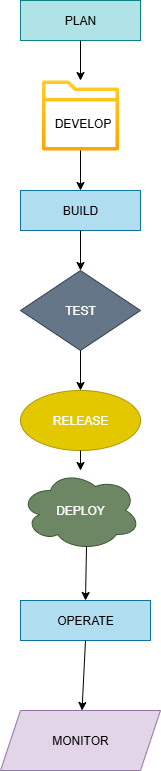

The diagram above was exported from draw.io. Its source (the exported page's mxGraphModel, read from the mxfile embedded in the PNG):
<mxGraphModel dx="1489" dy="803" grid="1" gridSize="10" guides="1" tooltips="1" connect="1" arrows="1" fold="1" page="1" pageScale="1" pageWidth="827" pageHeight="1169" math="0" shadow="0">
  <root>
    <mxCell id="0" />
    <mxCell id="1" parent="0" />
    <mxCell id="ChddOxiEeor_IDsAEq_l-3" value="PLAN" style="rounded=0;whiteSpace=wrap;html=1;fillColor=#b0e3e6;strokeColor=#0e8088;" vertex="1" parent="1">
      <mxGeometry x="320" y="10" width="120" height="40" as="geometry" />
    </mxCell>
    <mxCell id="ChddOxiEeor_IDsAEq_l-7" value="BUILD" style="rounded=0;whiteSpace=wrap;html=1;fillColor=#b1ddf0;strokeColor=#10739e;" vertex="1" parent="1">
      <mxGeometry x="320" y="200" width="120" height="40" as="geometry" />
    </mxCell>
    <mxCell id="ChddOxiEeor_IDsAEq_l-8" value="" style="sketch=0;outlineConnect=0;gradientColor=#ffa500;fillColor=#ffcd28;strokeColor=#d79b00;dashed=0;verticalLabelPosition=bottom;verticalAlign=top;align=center;html=1;fontSize=12;fontStyle=0;aspect=fixed;pointerEvents=1;shape=mxgraph.aws4.folder;" vertex="1" parent="1">
      <mxGeometry x="341.55" y="90" width="76.9" height="70" as="geometry" />
    </mxCell>
    <mxCell id="ChddOxiEeor_IDsAEq_l-9" value="TEST" style="rhombus;whiteSpace=wrap;html=1;fillColor=#647687;fontColor=#ffffff;strokeColor=#314354;" vertex="1" parent="1">
      <mxGeometry x="320" y="280" width="120" height="80" as="geometry" />
    </mxCell>
    <mxCell id="ChddOxiEeor_IDsAEq_l-10" value="RELEASE" style="ellipse;whiteSpace=wrap;html=1;fillColor=#e3c800;fontColor=#FFFFFF;strokeColor=#B09500;" vertex="1" parent="1">
      <mxGeometry x="320" y="400" width="120" height="60" as="geometry" />
    </mxCell>
    <mxCell id="ChddOxiEeor_IDsAEq_l-11" value="DEPLOY" style="ellipse;shape=cloud;whiteSpace=wrap;html=1;fillColor=#6d8764;fontColor=#ffffff;strokeColor=#3A5431;" vertex="1" parent="1">
      <mxGeometry x="320" y="480" width="120" height="80" as="geometry" />
    </mxCell>
    <mxCell id="ChddOxiEeor_IDsAEq_l-12" value="OPERATE" style="rounded=0;whiteSpace=wrap;html=1;fillColor=#b1ddf0;strokeColor=#10739e;" vertex="1" parent="1">
      <mxGeometry x="320" y="610" width="130" height="40" as="geometry" />
    </mxCell>
    <mxCell id="ChddOxiEeor_IDsAEq_l-13" value="MONITOR" style="shape=parallelogram;perimeter=parallelogramPerimeter;whiteSpace=wrap;html=1;fixedSize=1;fillColor=#e1d5e7;strokeColor=#9673a6;" vertex="1" parent="1">
      <mxGeometry x="300" y="720" width="160" height="60" as="geometry" />
    </mxCell>
    <mxCell id="ChddOxiEeor_IDsAEq_l-14" value="" style="endArrow=classic;html=1;rounded=0;" edge="1" parent="1" source="ChddOxiEeor_IDsAEq_l-3" target="ChddOxiEeor_IDsAEq_l-8">
      <mxGeometry width="50" height="50" relative="1" as="geometry">
        <mxPoint x="420" y="420" as="sourcePoint" />
        <mxPoint x="470" y="370" as="targetPoint" />
      </mxGeometry>
    </mxCell>
    <mxCell id="ChddOxiEeor_IDsAEq_l-15" value="" style="endArrow=classic;html=1;rounded=0;" edge="1" parent="1" source="ChddOxiEeor_IDsAEq_l-8" target="ChddOxiEeor_IDsAEq_l-7">
      <mxGeometry width="50" height="50" relative="1" as="geometry">
        <mxPoint x="420" y="420" as="sourcePoint" />
        <mxPoint x="470" y="370" as="targetPoint" />
      </mxGeometry>
    </mxCell>
    <mxCell id="ChddOxiEeor_IDsAEq_l-16" value="" style="endArrow=classic;html=1;rounded=0;exitX=0.5;exitY=1;exitDx=0;exitDy=0;entryX=0.5;entryY=0;entryDx=0;entryDy=0;" edge="1" parent="1" source="ChddOxiEeor_IDsAEq_l-7" target="ChddOxiEeor_IDsAEq_l-9">
      <mxGeometry width="50" height="50" relative="1" as="geometry">
        <mxPoint x="420" y="420" as="sourcePoint" />
        <mxPoint x="470" y="370" as="targetPoint" />
      </mxGeometry>
    </mxCell>
    <mxCell id="ChddOxiEeor_IDsAEq_l-17" value="" style="endArrow=classic;html=1;rounded=0;exitX=0.5;exitY=1;exitDx=0;exitDy=0;" edge="1" parent="1" source="ChddOxiEeor_IDsAEq_l-9" target="ChddOxiEeor_IDsAEq_l-10">
      <mxGeometry width="50" height="50" relative="1" as="geometry">
        <mxPoint x="420" y="420" as="sourcePoint" />
        <mxPoint x="470" y="370" as="targetPoint" />
      </mxGeometry>
    </mxCell>
    <mxCell id="ChddOxiEeor_IDsAEq_l-18" value="" style="endArrow=classic;html=1;rounded=0;exitX=0.5;exitY=1;exitDx=0;exitDy=0;" edge="1" parent="1" source="ChddOxiEeor_IDsAEq_l-10" target="ChddOxiEeor_IDsAEq_l-11">
      <mxGeometry width="50" height="50" relative="1" as="geometry">
        <mxPoint x="420" y="420" as="sourcePoint" />
        <mxPoint x="470" y="370" as="targetPoint" />
      </mxGeometry>
    </mxCell>
    <mxCell id="ChddOxiEeor_IDsAEq_l-19" value="" style="endArrow=classic;html=1;rounded=0;exitX=0.55;exitY=0.95;exitDx=0;exitDy=0;exitPerimeter=0;entryX=0.5;entryY=0;entryDx=0;entryDy=0;" edge="1" parent="1" source="ChddOxiEeor_IDsAEq_l-11" target="ChddOxiEeor_IDsAEq_l-12">
      <mxGeometry width="50" height="50" relative="1" as="geometry">
        <mxPoint x="420" y="420" as="sourcePoint" />
        <mxPoint x="470" y="370" as="targetPoint" />
      </mxGeometry>
    </mxCell>
    <mxCell id="ChddOxiEeor_IDsAEq_l-20" value="" style="endArrow=classic;html=1;rounded=0;exitX=0.5;exitY=1;exitDx=0;exitDy=0;" edge="1" parent="1" source="ChddOxiEeor_IDsAEq_l-12" target="ChddOxiEeor_IDsAEq_l-13">
      <mxGeometry width="50" height="50" relative="1" as="geometry">
        <mxPoint x="420" y="550" as="sourcePoint" />
        <mxPoint x="470" y="500" as="targetPoint" />
      </mxGeometry>
    </mxCell>
    <mxCell id="ChddOxiEeor_IDsAEq_l-22" value="DEVELOP" style="text;html=1;align=center;verticalAlign=middle;resizable=0;points=[];autosize=1;strokeColor=none;fillColor=none;" vertex="1" parent="1">
      <mxGeometry x="341.55" y="118" width="80" height="30" as="geometry" />
    </mxCell>
  </root>
</mxGraphModel>